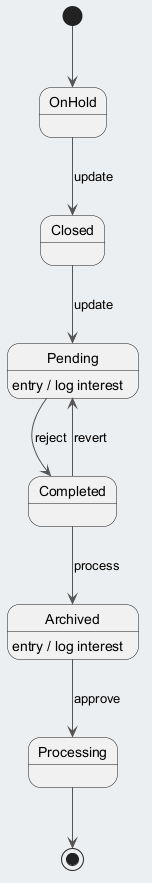

The diagram above was rendered by PlantUML. Its source (embedded in the PNG):
@startuml
skinparam backgroundColor #ECEFF1
skinparam classBackgroundColor #FFFFFF
skinparam classBorderColor #455A64
skinparam ArrowColor #555555
[*] --> OnHold
OnHold --> Closed : update
Closed --> Pending : update
Pending --> Completed : reject
Pending : entry / log interest
Completed --> Archived : process
Archived --> Processing : approve
Archived : entry / log interest
Completed --> Pending : revert
Processing --> [*]
@enduml